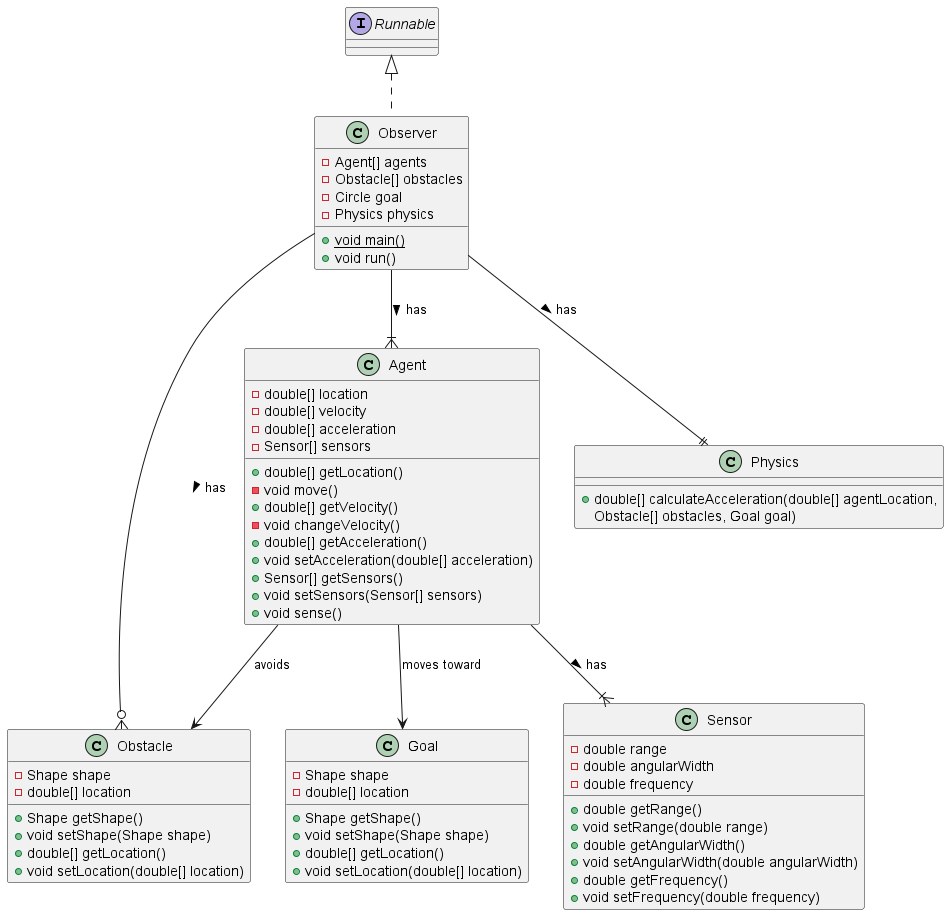

The diagram above was rendered by PlantUML. Its source (embedded in the PNG):
@startuml

class Observer implements Runnable {
    - Agent[] agents
    - Obstacle[] obstacles
    - Circle goal
    - Physics physics
    + {static} void main()
    + void run()
}

class Agent {
    ' Location and velocity have x and y components
    - double[] location
    - double[] velocity
    ' Acceleration has left and right components
    - double[] acceleration
    - Sensor[] sensors

    + double[] getLocation()
    - void move()
    + double[] getVelocity()
    - void changeVelocity()
    + double[] getAcceleration()
    + void setAcceleration(double[] acceleration)
    ' sense() will set knownObstacles to the set of
    ' obstacles that are within sight of any sensor
    + Sensor[] getSensors()
    + void setSensors(Sensor[] sensors)
    + void sense()
}

class Sensor {
    - double range
    - double angularWidth
    - double frequency
    
    + double getRange()
    + void setRange(double range)
    + double getAngularWidth()
    + void setAngularWidth(double angularWidth)
    + double getFrequency()
    + void setFrequency(double frequency)
}

class Obstacle {
    - Shape shape
    - double[] location

    + Shape getShape()
    + void setShape(Shape shape)
    + double[] getLocation()
    + void setLocation(double[] location)
}

class Goal {
    - Shape shape
    - double[] location

    + Shape getShape()
    + void setShape(Shape shape)
    + double[] getLocation()
    + void setLocation(double[] location)
}

class Physics {
    + double[] calculateAcceleration(double[] agentLocation, 
    Obstacle[] obstacles, Goal goal)
}

Observer --|{ Agent : has >
Observer --o{ Obstacle : has >
Observer --|| Physics : has >

Agent --|{ Sensor : has >
Agent --> Obstacle : avoids
Agent --> Goal : moves toward

@enduml